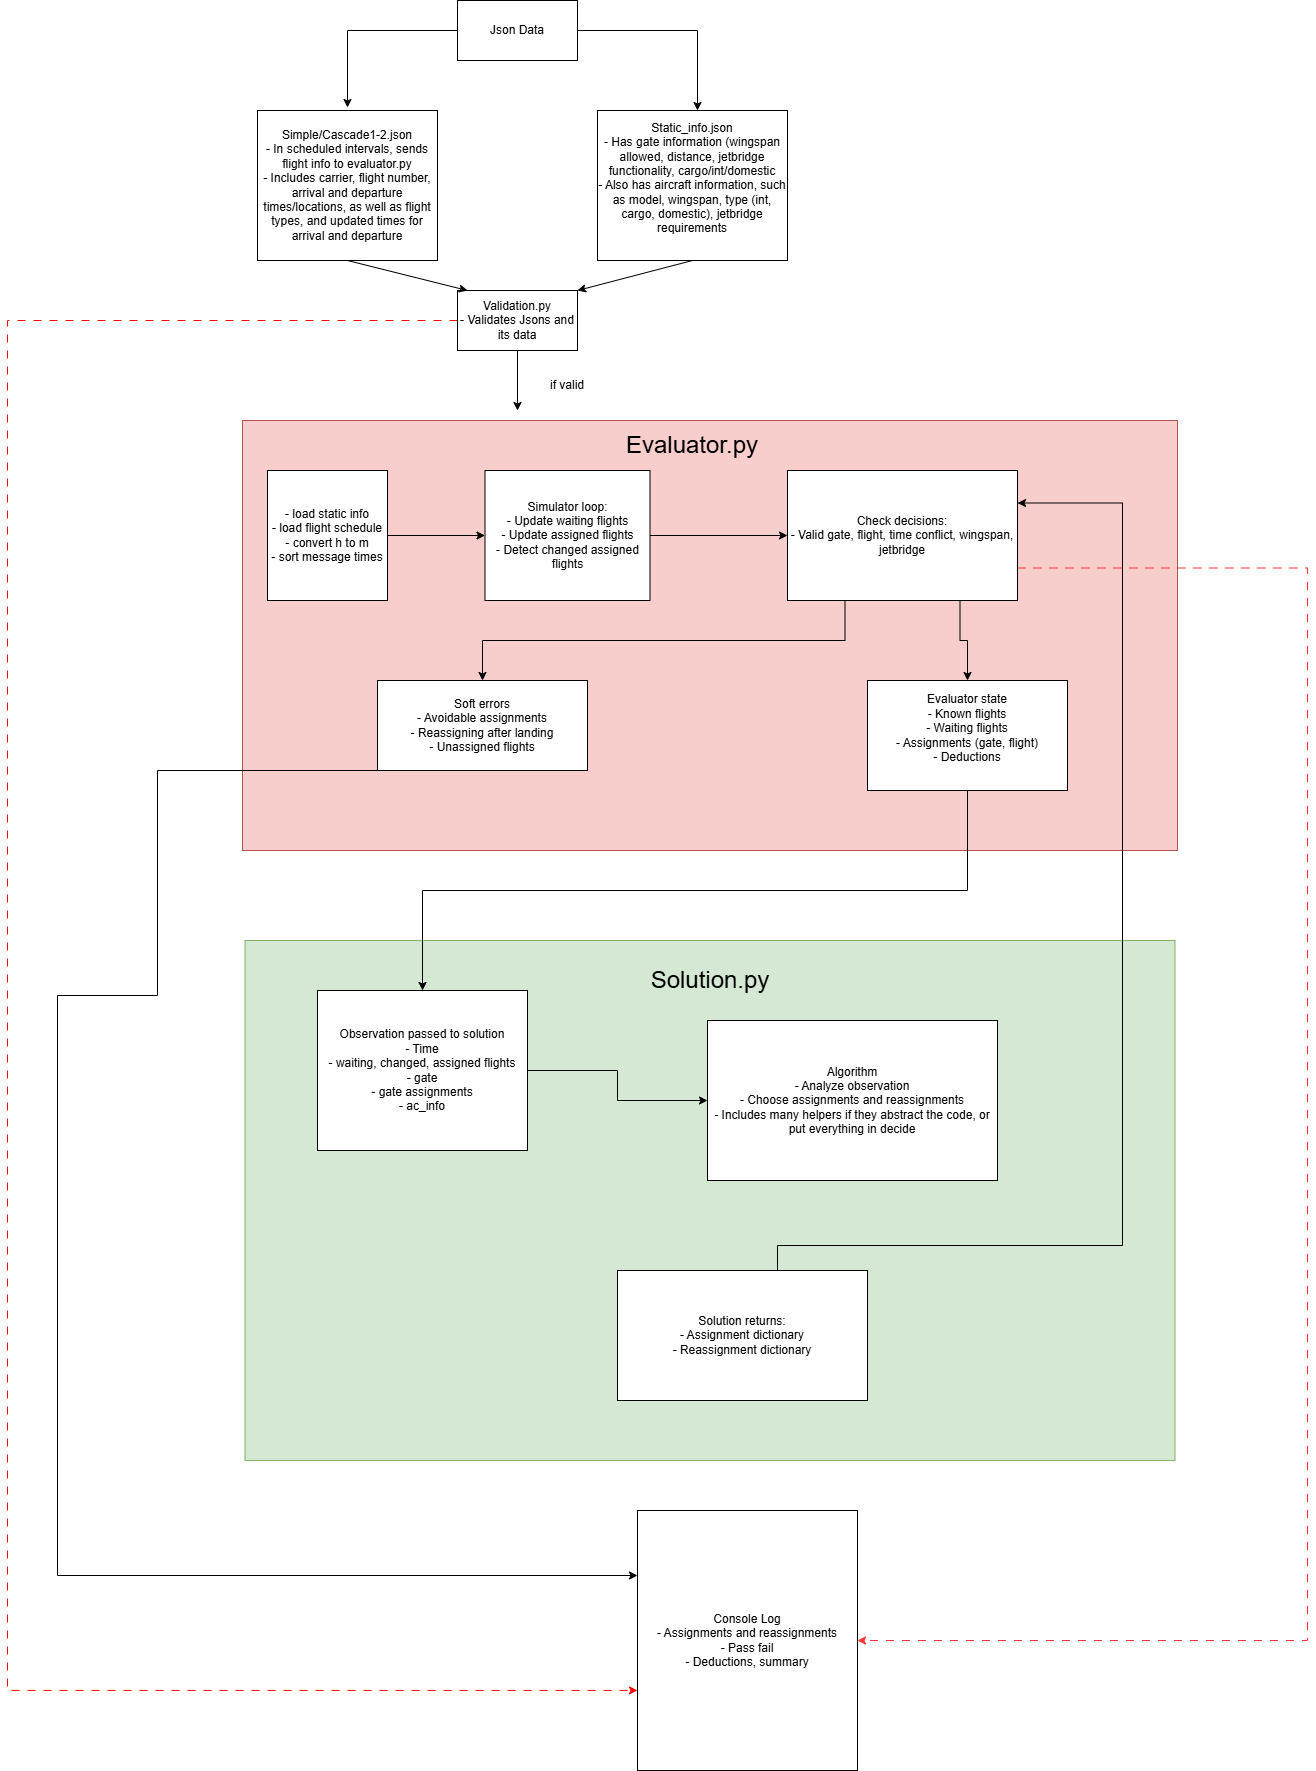

The diagram above was exported from draw.io. Its source (the exported page's mxGraphModel, read from the mxfile embedded in the PNG):
<mxGraphModel dx="2140" dy="772" grid="1" gridSize="10" guides="1" tooltips="1" connect="1" arrows="1" fold="1" page="1" pageScale="1" pageWidth="850" pageHeight="1100" math="0" shadow="0">
  <root>
    <mxCell id="0" />
    <mxCell id="1" parent="0" />
    <mxCell id="Aqmx28qeFa5lr26pNJBL-32" parent="1" style="rounded=0;whiteSpace=wrap;html=1;fillColor=#d5e8d4;strokeColor=#82b366;" value="" vertex="1">
      <mxGeometry height="520" width="930" x="157.5" y="1010" as="geometry" />
    </mxCell>
    <mxCell id="Aqmx28qeFa5lr26pNJBL-20" parent="1" style="rounded=0;whiteSpace=wrap;html=1;fillColor=#f8cecc;strokeColor=#b85450;" value="" vertex="1">
      <mxGeometry height="430" width="935" x="155" y="490" as="geometry" />
    </mxCell>
    <mxCell id="Aqmx28qeFa5lr26pNJBL-1" parent="1" style="rounded=0;whiteSpace=wrap;html=1;" value="Json Data" vertex="1">
      <mxGeometry height="60" width="120" x="370" y="70" as="geometry" />
    </mxCell>
    <mxCell id="Aqmx28qeFa5lr26pNJBL-2" parent="1" style="rounded=0;whiteSpace=wrap;html=1;" value="Simple/Cascade1-2.json&lt;div&gt;- In scheduled intervals, sends flight info to evaluator.py&lt;/div&gt;&lt;div&gt;- Includes carrier, flight number, arrival and departure times/locations, as well as flight types, and updated times for arrival and departure&lt;/div&gt;" vertex="1">
      <mxGeometry height="150" width="180" x="170" y="180" as="geometry" />
    </mxCell>
    <mxCell id="Aqmx28qeFa5lr26pNJBL-3" parent="1" style="rounded=0;whiteSpace=wrap;html=1;" value="Static_info.json&lt;div&gt;- Has gate information (wingspan allowed, distance, jetbridge functionality, cargo/int/domestic&lt;/div&gt;&lt;div&gt;- Also has aircraft information, such as model, wingspan, type (int, cargo, domestic), jetbridge requirements&lt;/div&gt;&lt;div&gt;&lt;br&gt;&lt;/div&gt;" vertex="1">
      <mxGeometry height="150" width="190" x="510" y="180" as="geometry" />
    </mxCell>
    <mxCell id="Aqmx28qeFa5lr26pNJBL-8" edge="1" parent="1" source="Aqmx28qeFa5lr26pNJBL-1" style="endArrow=classic;html=1;rounded=0;exitX=0;exitY=0.5;exitDx=0;exitDy=0;" value="">
      <mxGeometry height="50" relative="1" width="50" as="geometry">
        <Array as="points">
          <mxPoint x="260" y="100" />
        </Array>
        <mxPoint x="260" y="100" as="sourcePoint" />
        <mxPoint x="260" y="177" as="targetPoint" />
      </mxGeometry>
    </mxCell>
    <mxCell id="Aqmx28qeFa5lr26pNJBL-9" edge="1" parent="1" source="Aqmx28qeFa5lr26pNJBL-1" style="endArrow=classic;html=1;rounded=0;exitX=1;exitY=0.5;exitDx=0;exitDy=0;" value="">
      <mxGeometry height="50" relative="1" width="50" as="geometry">
        <Array as="points">
          <mxPoint x="610" y="100" />
        </Array>
        <mxPoint x="710" y="120" as="sourcePoint" />
        <mxPoint x="610" y="180" as="targetPoint" />
      </mxGeometry>
    </mxCell>
    <mxCell id="Aqmx28qeFa5lr26pNJBL-43" edge="1" parent="1" source="Aqmx28qeFa5lr26pNJBL-10" style="edgeStyle=orthogonalEdgeStyle;rounded=0;orthogonalLoop=1;jettySize=auto;html=1;exitX=0;exitY=0.5;exitDx=0;exitDy=0;entryX=0;entryY=0.692;entryDx=0;entryDy=0;entryPerimeter=0;fontColor=#FF3333;fillColor=#f8cecc;strokeColor=light-dark(#ff0800, #d7817e);dashed=1;dashPattern=8 8;" target="Aqmx28qeFa5lr26pNJBL-41">
      <mxGeometry relative="1" as="geometry">
        <Array as="points">
          <mxPoint x="-80" y="390" />
          <mxPoint x="-80" y="1760" />
        </Array>
        <mxPoint x="-90" y="1740" as="targetPoint" />
      </mxGeometry>
    </mxCell>
    <mxCell id="Aqmx28qeFa5lr26pNJBL-10" parent="1" style="rounded=0;whiteSpace=wrap;html=1;" value="Validation.py&lt;div&gt;- Validates Jsons and its data&lt;/div&gt;" vertex="1">
      <mxGeometry height="60" width="120" x="370" y="360" as="geometry" />
    </mxCell>
    <mxCell id="Aqmx28qeFa5lr26pNJBL-11" edge="1" parent="1" source="Aqmx28qeFa5lr26pNJBL-2" style="endArrow=classic;html=1;rounded=0;exitX=0.5;exitY=1;exitDx=0;exitDy=0;entryX=0.083;entryY=0;entryDx=0;entryDy=0;entryPerimeter=0;" target="Aqmx28qeFa5lr26pNJBL-10" value="">
      <mxGeometry height="50" relative="1" width="50" as="geometry">
        <mxPoint x="230" y="430" as="sourcePoint" />
        <mxPoint x="280" y="380" as="targetPoint" />
      </mxGeometry>
    </mxCell>
    <mxCell id="Aqmx28qeFa5lr26pNJBL-12" edge="1" parent="1" source="Aqmx28qeFa5lr26pNJBL-3" style="endArrow=classic;html=1;rounded=0;entryX=1;entryY=0;entryDx=0;entryDy=0;exitX=0.5;exitY=1;exitDx=0;exitDy=0;" target="Aqmx28qeFa5lr26pNJBL-10" value="">
      <mxGeometry height="50" relative="1" width="50" as="geometry">
        <mxPoint x="726.0699999999999" y="370.00000000000006" as="sourcePoint" />
        <mxPoint x="560" y="478.05" as="targetPoint" />
      </mxGeometry>
    </mxCell>
    <mxCell id="Aqmx28qeFa5lr26pNJBL-13" edge="1" parent="1" source="Aqmx28qeFa5lr26pNJBL-10" style="endArrow=classic;html=1;rounded=0;exitX=0.5;exitY=1;exitDx=0;exitDy=0;" value="">
      <mxGeometry height="50" relative="1" width="50" as="geometry">
        <mxPoint x="430" y="520" as="sourcePoint" />
        <mxPoint x="430" y="480" as="targetPoint" />
      </mxGeometry>
    </mxCell>
    <mxCell id="Aqmx28qeFa5lr26pNJBL-14" parent="1" style="text;html=1;whiteSpace=wrap;strokeColor=none;fillColor=none;align=center;verticalAlign=middle;rounded=0;" value="if valid" vertex="1">
      <mxGeometry height="30" width="60" x="450" y="440" as="geometry" />
    </mxCell>
    <mxCell id="Aqmx28qeFa5lr26pNJBL-16" edge="1" parent="1" style="edgeStyle=orthogonalEdgeStyle;rounded=0;orthogonalLoop=1;jettySize=auto;html=1;exitX=0.25;exitY=1;exitDx=0;exitDy=0;">
      <mxGeometry relative="1" as="geometry">
        <mxPoint x="400" y="550" as="sourcePoint" />
        <mxPoint x="400" y="550" as="targetPoint" />
      </mxGeometry>
    </mxCell>
    <mxCell id="Aqmx28qeFa5lr26pNJBL-23" edge="1" parent="1" source="Aqmx28qeFa5lr26pNJBL-17" style="edgeStyle=orthogonalEdgeStyle;rounded=0;orthogonalLoop=1;jettySize=auto;html=1;" target="Aqmx28qeFa5lr26pNJBL-22" value="">
      <mxGeometry relative="1" as="geometry" />
    </mxCell>
    <mxCell id="Aqmx28qeFa5lr26pNJBL-17" parent="1" style="rounded=0;whiteSpace=wrap;html=1;" value="- load static info&lt;div&gt;- load flight schedule&lt;br&gt;&lt;div&gt;- convert h to m&lt;/div&gt;&lt;div&gt;- sort message times&lt;/div&gt;&lt;/div&gt;" vertex="1">
      <mxGeometry height="130" width="120" x="180" y="540" as="geometry" />
    </mxCell>
    <mxCell id="Aqmx28qeFa5lr26pNJBL-21" parent="1" style="text;html=1;whiteSpace=wrap;strokeColor=none;fillColor=none;align=center;verticalAlign=middle;rounded=0;fontSize=24;" value="Evaluator.py" vertex="1">
      <mxGeometry height="30" width="60" x="575" y="500" as="geometry" />
    </mxCell>
    <mxCell id="Aqmx28qeFa5lr26pNJBL-26" edge="1" parent="1" source="Aqmx28qeFa5lr26pNJBL-22" style="edgeStyle=orthogonalEdgeStyle;rounded=0;orthogonalLoop=1;jettySize=auto;html=1;exitX=1;exitY=0.5;exitDx=0;exitDy=0;entryX=0;entryY=0.5;entryDx=0;entryDy=0;" target="Aqmx28qeFa5lr26pNJBL-25">
      <mxGeometry relative="1" as="geometry" />
    </mxCell>
    <mxCell id="Aqmx28qeFa5lr26pNJBL-22" parent="1" style="rounded=0;whiteSpace=wrap;html=1;" value="Simulator loop:&lt;div&gt;- Update waiting flights&lt;/div&gt;&lt;div&gt;- Update assigned flights&lt;/div&gt;&lt;div&gt;- Detect changed assigned flights&lt;/div&gt;" vertex="1">
      <mxGeometry height="130" width="165" x="397.5" y="540" as="geometry" />
    </mxCell>
    <mxCell id="Aqmx28qeFa5lr26pNJBL-28" edge="1" parent="1" source="Aqmx28qeFa5lr26pNJBL-25" style="edgeStyle=orthogonalEdgeStyle;rounded=0;orthogonalLoop=1;jettySize=auto;html=1;exitX=0.25;exitY=1;exitDx=0;exitDy=0;" target="Aqmx28qeFa5lr26pNJBL-27">
      <mxGeometry relative="1" as="geometry" />
    </mxCell>
    <mxCell id="Aqmx28qeFa5lr26pNJBL-31" edge="1" parent="1" source="Aqmx28qeFa5lr26pNJBL-25" style="edgeStyle=orthogonalEdgeStyle;rounded=0;orthogonalLoop=1;jettySize=auto;html=1;exitX=0.75;exitY=1;exitDx=0;exitDy=0;entryX=0.5;entryY=0;entryDx=0;entryDy=0;" target="Aqmx28qeFa5lr26pNJBL-29">
      <mxGeometry relative="1" as="geometry" />
    </mxCell>
    <mxCell id="Aqmx28qeFa5lr26pNJBL-44" edge="1" parent="1" source="Aqmx28qeFa5lr26pNJBL-25" style="edgeStyle=orthogonalEdgeStyle;rounded=0;orthogonalLoop=1;jettySize=auto;html=1;exitX=1;exitY=0.75;exitDx=0;exitDy=0;strokeColor=#FF3333;dashed=1;dashPattern=8 8;entryX=1;entryY=0.5;entryDx=0;entryDy=0;" target="Aqmx28qeFa5lr26pNJBL-41">
      <mxGeometry relative="1" as="geometry">
        <Array as="points">
          <mxPoint x="1220" y="638" />
          <mxPoint x="1220" y="1710" />
        </Array>
        <mxPoint x="1122.2222900390625" y="1720" as="targetPoint" />
      </mxGeometry>
    </mxCell>
    <mxCell id="Aqmx28qeFa5lr26pNJBL-25" parent="1" style="rounded=0;whiteSpace=wrap;html=1;" value="Check decisions:&lt;div&gt;- Valid gate, flight, time conflict, wingspan, jetbridge&lt;/div&gt;" vertex="1">
      <mxGeometry height="130" width="230" x="700" y="540" as="geometry" />
    </mxCell>
    <mxCell id="Aqmx28qeFa5lr26pNJBL-42" edge="1" parent="1" source="Aqmx28qeFa5lr26pNJBL-27" style="edgeStyle=orthogonalEdgeStyle;rounded=0;orthogonalLoop=1;jettySize=auto;html=1;exitX=0.5;exitY=1;exitDx=0;exitDy=0;entryX=0;entryY=0.25;entryDx=0;entryDy=0;" target="Aqmx28qeFa5lr26pNJBL-41">
      <mxGeometry relative="1" as="geometry">
        <Array as="points">
          <mxPoint x="70" y="840" />
          <mxPoint x="70" y="1065" />
          <mxPoint x="-30" y="1065" />
          <mxPoint x="-30" y="1645" />
        </Array>
        <mxPoint x="-30" y="1290" as="targetPoint" />
      </mxGeometry>
    </mxCell>
    <mxCell id="Aqmx28qeFa5lr26pNJBL-27" parent="1" style="rounded=0;whiteSpace=wrap;html=1;" value="Soft errors&lt;div&gt;- Avoidable assignments&lt;/div&gt;&lt;div&gt;- Reassigning after landing&lt;/div&gt;&lt;div&gt;- Unassigned flights&lt;/div&gt;" vertex="1">
      <mxGeometry height="90" width="210" x="290" y="750" as="geometry" />
    </mxCell>
    <mxCell id="Aqmx28qeFa5lr26pNJBL-35" edge="1" parent="1" source="Aqmx28qeFa5lr26pNJBL-29" style="edgeStyle=orthogonalEdgeStyle;rounded=0;orthogonalLoop=1;jettySize=auto;html=1;exitX=0.5;exitY=1;exitDx=0;exitDy=0;" target="Aqmx28qeFa5lr26pNJBL-34">
      <mxGeometry relative="1" as="geometry" />
    </mxCell>
    <mxCell id="Aqmx28qeFa5lr26pNJBL-29" parent="1" style="rounded=0;whiteSpace=wrap;html=1;" value="Evaluator state&lt;div&gt;- Known flights&lt;/div&gt;&lt;div&gt;- Waiting flights&lt;/div&gt;&lt;div&gt;- Assignments (gate, flight)&lt;/div&gt;&lt;div&gt;- Deductions&lt;/div&gt;&lt;div&gt;&lt;br&gt;&lt;/div&gt;" vertex="1">
      <mxGeometry height="110" width="200" x="780" y="750" as="geometry" />
    </mxCell>
    <mxCell id="Aqmx28qeFa5lr26pNJBL-33" parent="1" style="text;html=1;whiteSpace=wrap;strokeColor=none;fillColor=none;align=center;verticalAlign=middle;rounded=0;fontSize=24;" value="Solution.py" vertex="1">
      <mxGeometry height="80" width="190" x="527.5" y="1010" as="geometry" />
    </mxCell>
    <mxCell id="Aqmx28qeFa5lr26pNJBL-37" edge="1" parent="1" source="Aqmx28qeFa5lr26pNJBL-34" style="edgeStyle=orthogonalEdgeStyle;rounded=0;orthogonalLoop=1;jettySize=auto;html=1;" target="Aqmx28qeFa5lr26pNJBL-36">
      <mxGeometry relative="1" as="geometry" />
    </mxCell>
    <mxCell id="Aqmx28qeFa5lr26pNJBL-34" parent="1" style="rounded=0;whiteSpace=wrap;html=1;" value="Observation passed to solution&lt;div&gt;- Time&lt;/div&gt;&lt;div&gt;- waiting, changed, assigned flights&lt;/div&gt;&lt;div&gt;- gate&lt;/div&gt;&lt;div&gt;- gate assignments&lt;/div&gt;&lt;div&gt;- ac_info&lt;/div&gt;" vertex="1">
      <mxGeometry height="160" width="210" x="230" y="1060" as="geometry" />
    </mxCell>
    <mxCell id="Aqmx28qeFa5lr26pNJBL-36" parent="1" style="rounded=0;whiteSpace=wrap;html=1;" value="Algorithm&lt;div&gt;- Analyze observation&lt;/div&gt;&lt;div&gt;- Choose assignments and reassignments&lt;/div&gt;&lt;div&gt;- Includes many helpers if they abstract the code, or put everything in decide&lt;/div&gt;" vertex="1">
      <mxGeometry height="160" width="290" x="620" y="1090" as="geometry" />
    </mxCell>
    <mxCell id="Aqmx28qeFa5lr26pNJBL-40" edge="1" parent="1" style="edgeStyle=orthogonalEdgeStyle;rounded=0;orthogonalLoop=1;jettySize=auto;html=1;exitX=0.5;exitY=0;exitDx=0;exitDy=0;entryX=1;entryY=0.25;entryDx=0;entryDy=0;" target="Aqmx28qeFa5lr26pNJBL-25">
      <mxGeometry relative="1" as="geometry">
        <Array as="points">
          <mxPoint x="690" y="1315" />
          <mxPoint x="1035" y="1315" />
          <mxPoint x="1035" y="573" />
        </Array>
        <mxPoint x="690" y="1350" as="sourcePoint" />
        <mxPoint x="945" y="580" as="targetPoint" />
      </mxGeometry>
    </mxCell>
    <mxCell id="Aqmx28qeFa5lr26pNJBL-38" parent="1" style="rounded=0;whiteSpace=wrap;html=1;" value="Solution returns:&lt;div&gt;- Assignment dictionary&lt;/div&gt;&lt;div&gt;- Reassignment dictionary&lt;/div&gt;" vertex="1">
      <mxGeometry height="130" width="250" x="530" y="1340" as="geometry" />
    </mxCell>
    <mxCell id="Aqmx28qeFa5lr26pNJBL-41" parent="1" style="rounded=0;whiteSpace=wrap;html=1;" value="Console Log&lt;div&gt;- Assignments and reassignments&lt;/div&gt;&lt;div&gt;- Pass fail&lt;/div&gt;&lt;div&gt;- Deductions, summary&lt;/div&gt;" vertex="1">
      <mxGeometry height="260" width="220" x="550" y="1580" as="geometry" />
    </mxCell>
  </root>
</mxGraphModel>